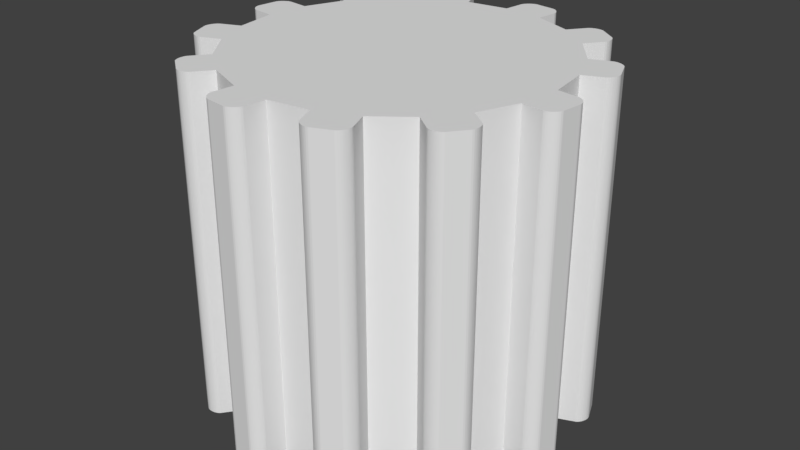 # Source: Engrenagem3.blend  (saved by Blender 2.78.0; exported with 4.5.12 LTS)
import bpy
from mathutils import Matrix  # noqa: F401  (used for matrix-valued properties, if any)

bpy.ops.wm.read_factory_settings(use_empty=True)
scene = bpy.context.scene
scene.name = 'Scene'

# ---- collections
col_collection_1 = bpy.data.collections.new('Collection 1'); scene.collection.children.link(col_collection_1)

# ---- world
world_world = bpy.data.worlds.new('World'); scene.world = world_world
world_world.color = (0.05088, 0.05088, 0.05088)
world_world.use_sun_shadow = False
world_world.sun_shadow_jitter_overblur = 0.0
world_world.cycles.sampling_method = 'MANUAL'

# ---- meshes
me_cylinder = bpy.data.meshes.new('Cylinder')
me_cylinder.from_pydata([(0.0, 3.75, -4.0), (0.0, 3.75, 4.0), (0.9706, 3.622, -4.0), (0.9706, 3.622, 4.0), (1.875, 3.248, -4.0), (1.875, 3.248, 4.0), (2.652, 2.652, -4.0), (2.652, 2.652, 4.0), (3.248, 1.875, -4.0), (3.248, 1.875, 4.0), (3.622, 0.9706, -4.0), (3.622, 0.9706, 4.0), (3.75, 2.831e-07, -4.0), (3.75, 2.831e-07, 4.0), (3.622, -0.9706, -4.0), (3.622, -0.9706, 4.0), (3.248, -1.875, -4.0), (3.248, -1.875, 4.0), (2.652, -2.652, -4.0), (2.652, -2.652, 4.0), (1.875, -3.248, -4.0), (1.875, -3.248, 4.0), (0.9706, -3.622, -4.0), (0.9706, -3.622, 4.0), (1.46e-06, -3.75, -4.0), (1.46e-06, -3.75, 4.0), (-0.9706, -3.622, -4.0), (-0.9706, -3.622, 4.0), (-1.875, -3.248, -4.0), (-1.875, -3.248, 4.0), (-2.652, -2.652, -4.0), (-2.652, -2.652, 4.0), (-3.248, -1.875, -4.0), (-3.248, -1.875, 4.0), (-3.622, -0.9706, -4.0), (-3.622, -0.9706, 4.0), (-3.75, -1.743e-06, -4.0), (-3.75, -1.743e-06, 4.0), (-3.622, 0.9706, -4.0), (-3.622, 0.9706, 4.0), (-3.248, 1.875, -4.0), (-3.248, 1.875, 4.0), (-2.652, 2.652, -4.0), (-2.652, 2.652, 4.0), (-1.875, 3.248, -4.0), (-1.875, 3.248, 4.0), (-0.9706, 3.622, -4.0), (-0.9706, 3.622, 4.0), (0.0, 3.75, -4.0), (0.9706, 3.622, -4.0), (0.9706, 3.622, 4.0), (0.0, 3.75, 4.0), (1.875, 3.248, 4.0), (1.875, 3.248, -4.0), (2.652, 2.652, -4.0), (2.652, 2.652, 4.0), (3.248, 1.875, 4.0), (3.248, 1.875, -4.0), (3.622, 0.9706, -4.0), (3.622, 0.9706, 4.0), (3.75, 2.831e-07, 4.0), (3.75, 2.831e-07, -4.0), (3.622, -0.9706, -4.0), (3.622, -0.9706, 4.0), (3.248, -1.875, 4.0), (3.248, -1.875, -4.0), (2.652, -2.652, -4.0), (2.652, -2.652, 4.0), (1.875, -3.248, 4.0), (1.875, -3.248, -4.0), (0.9706, -3.622, -4.0), (0.9706, -3.622, 4.0), (1.46e-06, -3.75, 4.0), (1.46e-06, -3.75, -4.0), (-0.9706, -3.622, -4.0), (-0.9706, -3.622, 4.0), (-1.875, -3.248, 4.0), (-1.875, -3.248, -4.0), (-2.652, -2.652, -4.0), (-2.652, -2.652, 4.0), (-3.248, -1.875, 4.0), (-3.248, -1.875, -4.0), (-3.622, -0.9706, -4.0), (-3.622, -0.9706, 4.0), (-3.75, -1.743e-06, 4.0), (-3.75, -1.743e-06, -4.0), (-3.622, 0.9706, -4.0), (-3.622, 0.9706, 4.0), (-3.248, 1.875, 4.0), (-3.248, 1.875, -4.0), (-2.652, 2.652, -4.0), (-2.652, 2.652, 4.0), (-1.875, 3.248, 4.0), (-1.875, 3.248, -4.0), (-0.9706, 3.622, -4.0), (-0.9706, 3.622, 4.0), (0.06526, 4.246, -4.0), (0.3458, 4.461, -4.0), (0.08161, 4.29, -4.0), (0.1071, 4.329, -4.0), (0.1382, 4.364, -4.0), (0.1735, 4.395, -4.0), (0.2125, 4.421, -4.0), (0.2544, 4.442, -4.0), (0.299, 4.457, -4.0), (0.3458, 4.461, 4.0), (0.06526, 4.246, 4.0), (0.299, 4.457, 4.0), (0.2544, 4.442, 4.0), (0.2125, 4.421, 4.0), (0.1736, 4.395, 4.0), (0.1382, 4.364, 4.0), (0.1071, 4.329, 4.0), (0.08161, 4.29, 4.0), (1.036, 4.118, 4.0), (0.8206, 4.398, 4.0), (1.031, 4.165, 4.0), (1.017, 4.209, 4.0), (0.9961, 4.251, 4.0), (0.9699, 4.29, 4.0), (0.9391, 4.326, 4.0), (0.904, 4.357, 4.0), (0.8646, 4.382, 4.0), (0.8206, 4.398, -4.0), (1.036, 4.118, -4.0), (0.8646, 4.382, -4.0), (0.904, 4.357, -4.0), (0.939, 4.326, -4.0), (0.9698, 4.29, -4.0), (0.996, 4.251, -4.0), (1.017, 4.209, -4.0), (1.031, 4.165, -4.0), (2.179, 3.644, -4.0), (2.53, 3.69, -4.0), (2.216, 3.674, -4.0), (2.257, 3.696, -4.0), (2.302, 3.71, -4.0), (2.348, 3.719, -4.0), (2.395, 3.723, -4.0), (2.441, 3.72, -4.0), (2.487, 3.71, -4.0), (2.53, 3.69, 4.0), (2.179, 3.644, 4.0), (2.487, 3.71, 4.0), (2.441, 3.72, 4.0), (2.395, 3.723, 4.0), (2.348, 3.719, 4.0), (2.302, 3.71, 4.0), (2.257, 3.696, 4.0), (2.216, 3.674, 4.0), (2.956, 3.048, 4.0), (2.91, 3.399, 4.0), (2.976, 3.091, 4.0), (2.985, 3.137, 4.0), (2.988, 3.184, 4.0), (2.985, 3.23, 4.0), (2.976, 3.276, 4.0), (2.961, 3.321, 4.0), (2.94, 3.363, 4.0), (2.91, 3.399, -4.0), (2.956, 3.048, -4.0), (2.94, 3.363, -4.0), (2.961, 3.321, -4.0), (2.976, 3.276, -4.0), (2.985, 3.23, -4.0), (2.988, 3.184, -4.0), (2.985, 3.137, -4.0), (2.976, 3.091, -4.0), (3.71, 2.066, -4.0), (4.036, 1.931, -4.0), (3.756, 2.074, -4.0), (3.803, 2.072, -4.0), (3.849, 2.062, -4.0), (3.893, 2.047, -4.0), (3.935, 2.027, -4.0), (3.974, 2.001, -4.0), (4.009, 1.969, -4.0), (4.036, 1.931, 4.0), (3.71, 2.066, 4.0), (4.009, 1.969, 4.0), (3.974, 2.001, 4.0), (3.935, 2.027, 4.0), (3.893, 2.047, 4.0), (3.849, 2.062, 4.0), (3.803, 2.072, 4.0), (3.756, 2.074, 4.0), (4.084, 1.162, 4.0), (4.219, 1.489, 4.0), (4.122, 1.189, 4.0), (4.154, 1.224, 4.0), (4.18, 1.263, 4.0), (4.2, 1.305, 4.0), (4.216, 1.35, 4.0), (4.225, 1.395, 4.0), (4.227, 1.442, 4.0), (4.219, 1.489, -4.0), (4.084, 1.162, -4.0), (4.227, 1.442, -4.0), (4.225, 1.395, -4.0), (4.216, 1.35, -4.0), (4.2, 1.305, -4.0), (4.18, 1.263, -4.0), (4.154, 1.224, -4.0), (4.122, 1.189, -4.0), (4.246, -0.06526, -4.0), (4.461, -0.3458, -4.0), (4.29, -0.08161, -4.0), (4.329, -0.1071, -4.0), (4.364, -0.1382, -4.0), (4.395, -0.1735, -4.0), (4.421, -0.2125, -4.0), (4.442, -0.2544, -4.0), (4.457, -0.299, -4.0), (4.461, -0.3458, 4.0), (4.246, -0.06526, 4.0), (4.457, -0.299, 4.0), (4.442, -0.2544, 4.0), (4.421, -0.2125, 4.0), (4.395, -0.1736, 4.0), (4.364, -0.1382, 4.0), (4.329, -0.1071, 4.0), (4.29, -0.08161, 4.0), (4.118, -1.036, 4.0), (4.398, -0.8206, 4.0), (4.165, -1.031, 4.0), (4.209, -1.017, 4.0), (4.251, -0.9961, 4.0), (4.29, -0.9699, 4.0), (4.326, -0.9391, 4.0), (4.357, -0.904, 4.0), (4.382, -0.8646, 4.0), (4.398, -0.8206, -4.0), (4.118, -1.036, -4.0), (4.382, -0.8646, -4.0), (4.357, -0.904, -4.0), (4.326, -0.939, -4.0), (4.29, -0.9698, -4.0), (4.251, -0.996, -4.0), (4.209, -1.017, -4.0), (4.165, -1.031, -4.0), (3.644, -2.179, -4.0), (3.69, -2.53, -4.0), (3.674, -2.216, -4.0), (3.696, -2.257, -4.0), (3.71, -2.302, -4.0), (3.719, -2.348, -4.0), (3.723, -2.395, -4.0), (3.72, -2.441, -4.0), (3.71, -2.487, -4.0), (3.69, -2.53, 4.0), (3.644, -2.179, 4.0), (3.71, -2.487, 4.0), (3.72, -2.441, 4.0), (3.723, -2.395, 4.0), (3.719, -2.348, 4.0), (3.71, -2.302, 4.0), (3.696, -2.257, 4.0), (3.674, -2.216, 4.0), (3.048, -2.956, 4.0), (3.399, -2.91, 4.0), (3.091, -2.976, 4.0), (3.137, -2.985, 4.0), (3.184, -2.988, 4.0), (3.23, -2.985, 4.0), (3.276, -2.976, 4.0), (3.321, -2.961, 4.0), (3.363, -2.94, 4.0), (3.399, -2.91, -4.0), (3.048, -2.956, -4.0), (3.363, -2.94, -4.0), (3.321, -2.961, -4.0), (3.276, -2.976, -4.0), (3.23, -2.985, -4.0), (3.184, -2.988, -4.0), (3.137, -2.985, -4.0), (3.091, -2.976, -4.0), (2.066, -3.71, -4.0), (1.931, -4.036, -4.0), (2.074, -3.756, -4.0), (2.072, -3.803, -4.0), (2.062, -3.849, -4.0), (2.047, -3.893, -4.0), (2.027, -3.935, -4.0), (2.001, -3.974, -4.0), (1.969, -4.009, -4.0), (1.931, -4.036, 4.0), (2.066, -3.71, 4.0), (1.969, -4.009, 4.0), (2.001, -3.974, 4.0), (2.027, -3.935, 4.0), (2.047, -3.893, 4.0), (2.062, -3.849, 4.0), (2.072, -3.803, 4.0), (2.074, -3.756, 4.0), (1.162, -4.084, 4.0), (1.489, -4.219, 4.0), (1.189, -4.122, 4.0), (1.224, -4.154, 4.0), (1.263, -4.18, 4.0), (1.305, -4.2, 4.0), (1.35, -4.216, 4.0), (1.395, -4.225, 4.0), (1.442, -4.227, 4.0), (1.489, -4.219, -4.0), (1.162, -4.084, -4.0), (1.442, -4.227, -4.0), (1.395, -4.225, -4.0), (1.35, -4.216, -4.0), (1.305, -4.2, -4.0), (1.263, -4.18, -4.0), (1.224, -4.154, -4.0), (1.189, -4.122, -4.0), (-0.06526, -4.246, -4.0), (-0.3458, -4.461, -4.0), (-0.08161, -4.29, -4.0), (-0.1071, -4.329, -4.0), (-0.1382, -4.364, -4.0), (-0.1735, -4.395, -4.0), (-0.2125, -4.421, -4.0), (-0.2544, -4.442, -4.0), (-0.299, -4.457, -4.0), (-0.3458, -4.461, 4.0), (-0.06526, -4.246, 4.0), (-0.299, -4.457, 4.0), (-0.2544, -4.442, 4.0), (-0.2125, -4.421, 4.0), (-0.1736, -4.395, 4.0), (-0.1382, -4.364, 4.0), (-0.1071, -4.329, 4.0), (-0.08161, -4.29, 4.0), (-1.036, -4.118, 4.0), (-0.8206, -4.398, 4.0), (-1.031, -4.165, 4.0), (-1.017, -4.209, 4.0), (-0.9961, -4.251, 4.0), (-0.9699, -4.29, 4.0), (-0.9391, -4.326, 4.0), (-0.904, -4.357, 4.0), (-0.8646, -4.382, 4.0), (-0.8206, -4.398, -4.0), (-1.036, -4.118, -4.0), (-0.8646, -4.382, -4.0), (-0.904, -4.357, -4.0), (-0.939, -4.326, -4.0), (-0.9698, -4.29, -4.0), (-0.996, -4.251, -4.0), (-1.017, -4.209, -4.0), (-1.031, -4.165, -4.0), (-2.179, -3.644, -4.0), (-2.53, -3.69, -4.0), (-2.216, -3.674, -4.0), (-2.257, -3.696, -4.0), (-2.302, -3.71, -4.0), (-2.348, -3.719, -4.0), (-2.395, -3.723, -4.0), (-2.441, -3.72, -4.0), (-2.487, -3.71, -4.0), (-2.53, -3.69, 4.0), (-2.179, -3.644, 4.0), (-2.487, -3.71, 4.0), (-2.441, -3.72, 4.0), (-2.395, -3.723, 4.0), (-2.348, -3.719, 4.0), (-2.302, -3.71, 4.0), (-2.257, -3.696, 4.0), (-2.216, -3.674, 4.0), (-2.956, -3.048, 4.0), (-2.91, -3.399, 4.0), (-2.976, -3.091, 4.0), (-2.985, -3.137, 4.0), (-2.988, -3.184, 4.0), (-2.985, -3.23, 4.0), (-2.976, -3.276, 4.0), (-2.961, -3.321, 4.0), (-2.94, -3.363, 4.0), (-2.91, -3.399, -4.0), (-2.956, -3.048, -4.0), (-2.94, -3.363, -4.0), (-2.961, -3.321, -4.0), (-2.976, -3.276, -4.0), (-2.985, -3.23, -4.0), (-2.988, -3.184, -4.0), (-2.985, -3.137, -4.0), (-2.976, -3.091, -4.0), (-3.71, -2.066, -4.0), (-4.036, -1.931, -4.0), (-3.756, -2.074, -4.0), (-3.803, -2.072, -4.0), (-3.849, -2.062, -4.0), (-3.893, -2.047, -4.0), (-3.935, -2.027, -4.0), (-3.974, -2.001, -4.0), (-4.009, -1.969, -4.0), (-4.036, -1.931, 4.0), (-3.71, -2.066, 4.0), (-4.009, -1.969, 4.0), (-3.974, -2.001, 4.0), (-3.935, -2.027, 4.0), (-3.893, -2.047, 4.0), (-3.849, -2.062, 4.0), (-3.803, -2.072, 4.0), (-3.756, -2.074, 4.0), (-4.084, -1.162, 4.0), (-4.219, -1.489, 4.0), (-4.122, -1.189, 4.0), (-4.154, -1.224, 4.0), (-4.18, -1.263, 4.0), (-4.2, -1.305, 4.0), (-4.216, -1.35, 4.0), (-4.225, -1.395, 4.0), (-4.227, -1.442, 4.0), (-4.219, -1.489, -4.0), (-4.084, -1.162, -4.0), (-4.227, -1.442, -4.0), (-4.225, -1.395, -4.0), (-4.216, -1.35, -4.0), (-4.2, -1.305, -4.0), (-4.18, -1.263, -4.0), (-4.154, -1.224, -4.0), (-4.122, -1.189, -4.0), (-4.246, 0.06526, -4.0), (-4.461, 0.3458, -4.0), (-4.29, 0.0816, -4.0), (-4.329, 0.1071, -4.0), (-4.364, 0.1382, -4.0), (-4.395, 0.1735, -4.0), (-4.421, 0.2125, -4.0), (-4.442, 0.2544, -4.0), (-4.457, 0.299, -4.0), (-4.461, 0.3458, 4.0), (-4.246, 0.06526, 4.0), (-4.457, 0.299, 4.0), (-4.442, 0.2544, 4.0), (-4.421, 0.2125, 4.0), (-4.395, 0.1736, 4.0), (-4.364, 0.1382, 4.0), (-4.329, 0.1071, 4.0), (-4.29, 0.08161, 4.0), (-4.118, 1.036, 4.0), (-4.398, 0.8206, 4.0), (-4.165, 1.031, 4.0), (-4.209, 1.017, 4.0), (-4.251, 0.9961, 4.0), (-4.29, 0.9699, 4.0), (-4.326, 0.939, 4.0), (-4.357, 0.904, 4.0), (-4.382, 0.8646, 4.0), (-4.398, 0.8206, -4.0), (-4.118, 1.036, -4.0), (-4.382, 0.8646, -4.0), (-4.357, 0.904, -4.0), (-4.326, 0.939, -4.0), (-4.29, 0.9698, -4.0), (-4.251, 0.996, -4.0), (-4.209, 1.017, -4.0), (-4.165, 1.031, -4.0), (-3.644, 2.179, -4.0), (-3.69, 2.53, -4.0), (-3.674, 2.216, -4.0), (-3.696, 2.257, -4.0), (-3.71, 2.302, -4.0), (-3.719, 2.348, -4.0), (-3.723, 2.395, -4.0), (-3.72, 2.441, -4.0), (-3.71, 2.487, -4.0), (-3.69, 2.53, 4.0), (-3.644, 2.179, 4.0), (-3.71, 2.487, 4.0), (-3.72, 2.441, 4.0), (-3.723, 2.395, 4.0), (-3.719, 2.348, 4.0), (-3.71, 2.302, 4.0), (-3.696, 2.257, 4.0), (-3.674, 2.216, 4.0), (-3.048, 2.956, 4.0), (-3.399, 2.91, 4.0), (-3.091, 2.976, 4.0), (-3.137, 2.985, 4.0), (-3.184, 2.988, 4.0), (-3.23, 2.985, 4.0), (-3.276, 2.976, 4.0), (-3.321, 2.961, 4.0), (-3.363, 2.94, 4.0), (-3.399, 2.91, -4.0), (-3.048, 2.956, -4.0), (-3.363, 2.94, -4.0), (-3.321, 2.961, -4.0), (-3.276, 2.976, -4.0), (-3.23, 2.985, -4.0), (-3.184, 2.988, -4.0), (-3.137, 2.985, -4.0), (-3.091, 2.976, -4.0), (-2.066, 3.71, -4.0), (-1.931, 4.036, -4.0), (-2.074, 3.756, -4.0), (-2.072, 3.803, -4.0), (-2.062, 3.849, -4.0), (-2.047, 3.893, -4.0), (-2.027, 3.935, -4.0), (-2.001, 3.974, -4.0), (-1.969, 4.009, -4.0), (-1.931, 4.036, 4.0), (-2.066, 3.71, 4.0), (-1.969, 4.009, 4.0), (-2.001, 3.974, 4.0), (-2.027, 3.935, 4.0), (-2.047, 3.893, 4.0), (-2.062, 3.849, 4.0), (-2.072, 3.803, 4.0), (-2.074, 3.756, 4.0), (-1.162, 4.084, 4.0), (-1.489, 4.219, 4.0), (-1.189, 4.122, 4.0), (-1.224, 4.154, 4.0), (-1.263, 4.18, 4.0), (-1.305, 4.2, 4.0), (-1.35, 4.216, 4.0), (-1.395, 4.225, 4.0), (-1.442, 4.227, 4.0), (-1.489, 4.219, -4.0), (-1.162, 4.084, -4.0), (-1.442, 4.227, -4.0), (-1.395, 4.225, -4.0), (-1.35, 4.216, -4.0), (-1.305, 4.2, -4.0), (-1.263, 4.18, -4.0), (-1.224, 4.154, -4.0), (-1.189, 4.122, -4.0), (1.192e-07, -4.768e-07, 4.0), (1.465e-07, -4.768e-07, 4.0), (1.192e-07, -4.768e-07, 4.0), (2.384e-07, -4.768e-07, 4.0), (2.384e-07, -4.768e-07, 4.0), (2.384e-07, -4.768e-07, 4.0), (2.384e-07, -4.57e-07, 4.0), (2.384e-07, -4.768e-07, 4.0), (2.384e-07, -4.768e-07, 4.0), (2.384e-07, -4.768e-07, 4.0), (1.192e-07, -4.768e-07, 4.0), (1.192e-07, -4.768e-07, 4.0), (1.465e-07, -4.768e-07, 4.0), (1.192e-07, -4.768e-07, 4.0), (1.192e-07, -4.768e-07, 4.0), (2.384e-07, -4.768e-07, 4.0), (2.384e-07, -4.768e-07, 4.0), (2.384e-07, -4.768e-07, 4.0), (2.384e-07, -4.57e-07, 4.0), (2.384e-07, -4.768e-07, 4.0), (2.384e-07, -4.768e-07, 4.0), (2.384e-07, -4.768e-07, 4.0), (1.192e-07, -4.768e-07, 4.0), (1.192e-07, -4.768e-07, 4.0), (0.5176, -1.932, 4.0), (8.472e-07, -2.0, 4.0), (-1.732, -1.0, 4.0), (-1.932, -0.5176, 4.0), (-1.414, 1.414, 4.0), (-1.0, 1.732, 4.0), (1.732, 1.0, 4.0), (1.932, 0.5176, 4.0), (1.414, -1.414, 4.0), (1.0, -1.732, 4.0), (-1.0, -1.732, 4.0), (-1.414, -1.414, 4.0), (-1.932, 0.5176, 4.0), (-1.732, 1.0, 4.0), (1.0, 1.732, 4.0), (1.414, 1.414, 4.0), (1.932, -0.5176, 4.0), (1.732, -1.0, 4.0), (6.838e-08, 2.0, 4.0), (0.5176, 1.932, 4.0), (-0.5176, -1.932, 4.0), (-2.0, -1.143e-06, 4.0), (-0.5176, 1.932, 4.0), (2.0, -6.226e-08, 4.0)], [], [(16, 17, 64, 65), (2, 3, 5, 4), (26, 24, 73, 74), (6, 7, 9, 8), (33, 35, 83, 80), (10, 11, 13, 12), (43, 42, 90, 91), (14, 15, 17, 16), (24, 25, 72, 73), (18, 19, 21, 20), (7, 6, 54, 55), (22, 23, 25, 24), (34, 32, 81, 82), (26, 27, 29, 28), (41, 43, 91, 88), (30, 31, 33, 32), (5, 7, 55, 52), (34, 35, 37, 36), (32, 33, 80, 81), (38, 39, 41, 40), (15, 14, 62, 63), (42, 43, 45, 44), (553, 552, 539, 540), (42, 40, 89, 90), (46, 47, 1, 0), (0, 2, 4, 6, 8, 10, 12, 14, 16, 18, 20, 22, 24, 26, 28, 30, 32, 34, 36, 38, 40, 42, 44, 46), (35, 34, 82, 83), (25, 27, 75, 72), (18, 16, 65, 66), (8, 9, 56, 57), (27, 26, 74, 75), (44, 45, 92, 93), (17, 19, 67, 64), (10, 8, 57, 58), (46, 44, 93, 94), (2, 0, 48, 49), (19, 18, 66, 67), (36, 37, 84, 85), (9, 11, 59, 56), (45, 47, 95, 92), (1, 3, 50, 51), (38, 36, 85, 86), (11, 10, 58, 59), (28, 29, 76, 77), (47, 46, 94, 95), (0, 1, 51, 48), (37, 39, 87, 84), (30, 28, 77, 78), (3, 2, 49, 50), (20, 21, 68, 69), (39, 38, 86, 87), (29, 31, 79, 76), (22, 20, 69, 70), (12, 13, 60, 61), (31, 30, 78, 79), (21, 23, 71, 68), (14, 12, 61, 62), (4, 5, 52, 53), (23, 22, 70, 71), (40, 41, 88, 89), (13, 15, 63, 60), (6, 4, 53, 54), (48, 96, 98, 99, 100, 101, 102, 103, 104, 97, 123, 125, 126, 127, 128, 129, 130, 131, 124, 49), (50, 114, 116, 117, 118, 119, 120, 121, 122, 115, 105, 107, 108, 109, 110, 111, 112, 113, 106, 51), (49, 124, 114, 50), (133, 141, 151, 159), (51, 106, 96, 48), (53, 132, 134, 135, 136, 137, 138, 139, 140, 133, 159, 161, 162, 163, 164, 165, 166, 167, 160, 54), (55, 150, 152, 153, 154, 155, 156, 157, 158, 151, 141, 143, 144, 145, 146, 147, 148, 149, 142, 52), (54, 160, 150, 55), (169, 177, 187, 195), (52, 142, 132, 53), (57, 168, 170, 171, 172, 173, 174, 175, 176, 169, 195, 197, 198, 199, 200, 201, 202, 203, 196, 58), (59, 186, 188, 189, 190, 191, 192, 193, 194, 187, 177, 179, 180, 181, 182, 183, 184, 185, 178, 56), (58, 196, 186, 59), (205, 213, 223, 231), (56, 178, 168, 57), (61, 204, 206, 207, 208, 209, 210, 211, 212, 205, 231, 233, 234, 235, 236, 237, 238, 239, 232, 62), (63, 222, 224, 225, 226, 227, 228, 229, 230, 223, 213, 215, 216, 217, 218, 219, 220, 221, 214, 60), (62, 232, 222, 63), (241, 249, 259, 267), (60, 214, 204, 61), (65, 240, 242, 243, 244, 245, 246, 247, 248, 241, 267, 269, 270, 271, 272, 273, 274, 275, 268, 66), (67, 258, 260, 261, 262, 263, 264, 265, 266, 259, 249, 251, 252, 253, 254, 255, 256, 257, 250, 64), (66, 268, 258, 67), (277, 285, 295, 303), (64, 250, 240, 65), (69, 276, 278, 279, 280, 281, 282, 283, 284, 277, 303, 305, 306, 307, 308, 309, 310, 311, 304, 70), (71, 294, 296, 297, 298, 299, 300, 301, 302, 295, 285, 287, 288, 289, 290, 291, 292, 293, 286, 68), (70, 304, 294, 71), (313, 321, 331, 339), (68, 286, 276, 69), (73, 312, 314, 315, 316, 317, 318, 319, 320, 313, 339, 341, 342, 343, 344, 345, 346, 347, 340, 74), (75, 330, 332, 333, 334, 335, 336, 337, 338, 331, 321, 323, 324, 325, 326, 327, 328, 329, 322, 72), (74, 340, 330, 75), (349, 357, 367, 375), (72, 322, 312, 73), (77, 348, 350, 351, 352, 353, 354, 355, 356, 349, 375, 377, 378, 379, 380, 381, 382, 383, 376, 78), (79, 366, 368, 369, 370, 371, 372, 373, 374, 367, 357, 359, 360, 361, 362, 363, 364, 365, 358, 76), (78, 376, 366, 79), (385, 393, 403, 411), (76, 358, 348, 77), (81, 384, 386, 387, 388, 389, 390, 391, 392, 385, 411, 413, 414, 415, 416, 417, 418, 419, 412, 82), (83, 402, 404, 405, 406, 407, 408, 409, 410, 403, 393, 395, 396, 397, 398, 399, 400, 401, 394, 80), (82, 412, 402, 83), (421, 429, 439, 447), (80, 394, 384, 81), (85, 420, 422, 423, 424, 425, 426, 427, 428, 421, 447, 449, 450, 451, 452, 453, 454, 455, 448, 86), (87, 438, 440, 441, 442, 443, 444, 445, 446, 439, 429, 431, 432, 433, 434, 435, 436, 437, 430, 84), (86, 448, 438, 87), (457, 465, 475, 483), (84, 430, 420, 85), (89, 456, 458, 459, 460, 461, 462, 463, 464, 457, 483, 485, 486, 487, 488, 489, 490, 491, 484, 90), (91, 474, 476, 477, 478, 479, 480, 481, 482, 475, 465, 467, 468, 469, 470, 471, 472, 473, 466, 88), (90, 484, 474, 91), (493, 501, 511, 519), (88, 466, 456, 89), (93, 492, 494, 495, 496, 497, 498, 499, 500, 493, 519, 521, 522, 523, 524, 525, 526, 527, 520, 94), (95, 510, 512, 513, 514, 515, 516, 517, 518, 511, 501, 503, 504, 505, 506, 507, 508, 509, 502, 92), (94, 520, 510, 95), (92, 502, 492, 93), (105, 97, 104, 107), (107, 104, 103, 108), (108, 103, 102, 109), (109, 102, 101, 110), (110, 101, 100, 111), (111, 100, 99, 112), (112, 99, 98, 113), (113, 98, 96, 106), (123, 115, 122, 125), (125, 122, 121, 126), (126, 121, 120, 127), (127, 120, 119, 128), (128, 119, 118, 129), (129, 118, 117, 130), (130, 117, 116, 131), (131, 116, 114, 124), (141, 133, 140, 143), (143, 140, 139, 144), (144, 139, 138, 145), (145, 138, 137, 146), (146, 137, 136, 147), (147, 136, 135, 148), (148, 135, 134, 149), (149, 134, 132, 142), (159, 151, 158, 161), (161, 158, 157, 162), (162, 157, 156, 163), (163, 156, 155, 164), (164, 155, 154, 165), (165, 154, 153, 166), (166, 153, 152, 167), (167, 152, 150, 160), (177, 169, 176, 179), (179, 176, 175, 180), (180, 175, 174, 181), (181, 174, 173, 182), (182, 173, 172, 183), (183, 172, 171, 184), (184, 171, 170, 185), (185, 170, 168, 178), (195, 187, 194, 197), (197, 194, 193, 198), (198, 193, 192, 199), (199, 192, 191, 200), (200, 191, 190, 201), (201, 190, 189, 202), (202, 189, 188, 203), (203, 188, 186, 196), (213, 205, 212, 215), (215, 212, 211, 216), (216, 211, 210, 217), (217, 210, 209, 218), (218, 209, 208, 219), (219, 208, 207, 220), (220, 207, 206, 221), (221, 206, 204, 214), (231, 223, 230, 233), (233, 230, 229, 234), (234, 229, 228, 235), (235, 228, 227, 236), (236, 227, 226, 237), (237, 226, 225, 238), (238, 225, 224, 239), (239, 224, 222, 232), (249, 241, 248, 251), (251, 248, 247, 252), (252, 247, 246, 253), (253, 246, 245, 254), (254, 245, 244, 255), (255, 244, 243, 256), (256, 243, 242, 257), (257, 242, 240, 250), (267, 259, 266, 269), (269, 266, 265, 270), (270, 265, 264, 271), (271, 264, 263, 272), (272, 263, 262, 273), (273, 262, 261, 274), (274, 261, 260, 275), (275, 260, 258, 268), (285, 277, 284, 287), (287, 284, 283, 288), (288, 283, 282, 289), (289, 282, 281, 290), (290, 281, 280, 291), (291, 280, 279, 292), (292, 279, 278, 293), (293, 278, 276, 286), (303, 295, 302, 305), (305, 302, 301, 306), (306, 301, 300, 307), (307, 300, 299, 308), (308, 299, 298, 309), (309, 298, 297, 310), (310, 297, 296, 311), (311, 296, 294, 304), (321, 313, 320, 323), (323, 320, 319, 324), (324, 319, 318, 325), (325, 318, 317, 326), (326, 317, 316, 327), (327, 316, 315, 328), (328, 315, 314, 329), (329, 314, 312, 322), (339, 331, 338, 341), (341, 338, 337, 342), (342, 337, 336, 343), (343, 336, 335, 344), (344, 335, 334, 345), (345, 334, 333, 346), (346, 333, 332, 347), (347, 332, 330, 340), (357, 349, 356, 359), (359, 356, 355, 360), (360, 355, 354, 361), (361, 354, 353, 362), (362, 353, 352, 363), (363, 352, 351, 364), (364, 351, 350, 365), (365, 350, 348, 358), (375, 367, 374, 377), (377, 374, 373, 378), (378, 373, 372, 379), (379, 372, 371, 380), (380, 371, 370, 381), (381, 370, 369, 382), (382, 369, 368, 383), (383, 368, 366, 376), (393, 385, 392, 395), (395, 392, 391, 396), (396, 391, 390, 397), (397, 390, 389, 398), (398, 389, 388, 399), (399, 388, 387, 400), (400, 387, 386, 401), (401, 386, 384, 394), (411, 403, 410, 413), (413, 410, 409, 414), (414, 409, 408, 415), (415, 408, 407, 416), (416, 407, 406, 417), (417, 406, 405, 418), (418, 405, 404, 419), (419, 404, 402, 412), (429, 421, 428, 431), (431, 428, 427, 432), (432, 427, 426, 433), (433, 426, 425, 434), (434, 425, 424, 435), (435, 424, 423, 436), (436, 423, 422, 437), (437, 422, 420, 430), (447, 439, 446, 449), (449, 446, 445, 450), (450, 445, 444, 451), (451, 444, 443, 452), (452, 443, 442, 453), (453, 442, 441, 454), (454, 441, 440, 455), (455, 440, 438, 448), (465, 457, 464, 467), (467, 464, 463, 468), (468, 463, 462, 469), (469, 462, 461, 470), (470, 461, 460, 471), (471, 460, 459, 472), (472, 459, 458, 473), (473, 458, 456, 466), (483, 475, 482, 485), (485, 482, 481, 486), (486, 481, 480, 487), (487, 480, 479, 488), (488, 479, 478, 489), (489, 478, 477, 490), (490, 477, 476, 491), (491, 476, 474, 484), (501, 493, 500, 503), (503, 500, 499, 504), (504, 499, 498, 505), (505, 498, 497, 506), (506, 497, 496, 507), (507, 496, 495, 508), (508, 495, 494, 509), (509, 494, 492, 502), (519, 511, 518, 521), (521, 518, 517, 522), (522, 517, 516, 523), (523, 516, 515, 524), (524, 515, 514, 525), (525, 514, 513, 526), (526, 513, 512, 527), (527, 512, 510, 520), (97, 105, 115, 123), (528, 529, 551, 550, 549, 548, 547, 546, 545, 544, 543, 542, 541, 540, 539, 538, 537, 536, 535, 534, 533, 532, 531, 530), (555, 554, 544, 545), (557, 556, 549, 550), (559, 558, 532, 533), (561, 560, 537, 538), (563, 562, 542, 543), (565, 564, 547, 548), (567, 566, 530, 531), (569, 568, 535, 536), (571, 570, 529, 528), (572, 553, 540, 541), (573, 555, 545, 546), (574, 557, 550, 551), (575, 559, 533, 534), (552, 561, 538, 539), (554, 563, 543, 544), (556, 565, 548, 549), (558, 567, 531, 532), (560, 569, 536, 537), (562, 572, 541, 542), (564, 573, 546, 547), (570, 574, 551, 529), (566, 571, 528, 530), (568, 575, 534, 535), (15, 13, 575, 568), (5, 3, 571, 566), (1, 47, 574, 570), (39, 37, 573, 564), (29, 27, 572, 562), (19, 17, 569, 560), (9, 7, 567, 558), (43, 41, 565, 556), (33, 31, 563, 554), (23, 21, 561, 552), (13, 11, 559, 575), (47, 45, 557, 574), (37, 35, 555, 573), (27, 25, 553, 572), (3, 1, 570, 571), (17, 15, 568, 569), (7, 5, 566, 567), (41, 39, 564, 565), (31, 29, 562, 563), (21, 19, 560, 561), (11, 9, 558, 559), (45, 43, 556, 557), (35, 33, 554, 555), (25, 23, 552, 553)])
me_cylinder.use_remesh_preserve_volume = False
me_cylinder.use_remesh_preserve_attributes = False
me_cylinder.use_mirror_vertex_groups = False
me_cylinder.update()

# ---- objects
ob_cylinder = bpy.data.objects.new('Cylinder', me_cylinder)

# ---- transforms, parenting, visibility, modifiers, constraints
ob_cylinder.location = (0.0, 0.0, 0.0)
ob_cylinder.lineart.crease_threshold = 0.0

# ---- collection membership
col_collection_1.objects.link(ob_cylinder)

# ---- scene / render settings (as saved in the file)
scene.frame_start = 1; scene.frame_end = 250; scene.frame_set(1)
scene.render.engine = 'BLENDER_EEVEE_NEXT'
scene.render.resolution_percentage = 50
scene.render.dither_intensity = 0.0
scene.cycles.use_denoising = False
scene.cycles.samples = 128
scene.cycles.sampling_pattern = 'TABULATED_SOBOL'
scene.cycles.light_sampling_threshold = 0.0
scene.cycles.use_adaptive_sampling = False
scene.cycles.use_light_tree = False
scene.cycles.blur_glossy = 0.0
scene.cycles.sample_clamp_indirect = 0.0
scene.view_settings.view_transform = 'Standard'
scene.unit_settings.scale_length = 0.001
bpy.context.view_layer.update()

# ---- added for rendering (the .blend has no active camera and no usable light): camera, sun
cam_auto = bpy.data.cameras.new('AutoCamera')
cam_auto.lens = 50.0
cam_auto.sensor_width = 36.0
cam_auto.clip_end = 1000.0
ob_auto_camera = bpy.data.objects.new('AutoCamera', cam_auto)
scene.collection.objects.link(ob_auto_camera)
ob_auto_camera.location = (13.8228, -16.5873, 11.0582)
ob_auto_camera.rotation_euler = (1.09748, -7.21219e-08, 0.694738)
scene.camera = ob_auto_camera
light_auto_sun = bpy.data.lights.new('AutoSun', 'SUN')
light_auto_sun.energy = 3.0
light_auto_sun.angle = 0.0523599
ob_auto_sun = bpy.data.objects.new('AutoSun', light_auto_sun)
scene.collection.objects.link(ob_auto_sun)
ob_auto_sun.rotation_euler = (0.872665, 0.174533, 0.523599)
bpy.context.view_layer.update()
